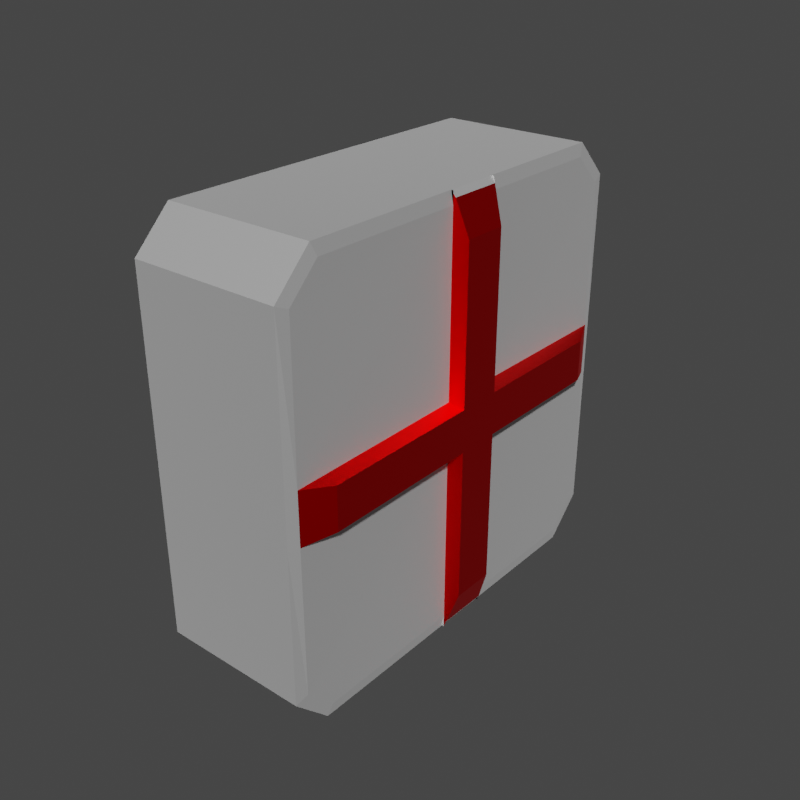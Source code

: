 # Source: ErsteHilfekasten.blend  (saved by Blender 4.2.66; exported with 4.5.12 LTS)
import bpy
from mathutils import Matrix  # noqa: F401  (used for matrix-valued properties, if any)

bpy.ops.wm.read_factory_settings(use_empty=True)
scene = bpy.context.scene
scene.name = 'Scene'

# ---- collections
col_collection = bpy.data.collections.new('Collection'); scene.collection.children.link(col_collection)
col_export = bpy.data.collections.new('Export'); scene.collection.children.link(col_export)

# ---- images (referenced by path relative to the original .blend; pixels are not part of the script)
import os
ASSET_DIR = os.environ.get("B2B_ASSET_DIR", "")  # directory of the original .blend (textures are referenced by path, not embedded)
HERE = os.path.dirname(os.path.abspath(__file__))  # packed textures are extracted next to this script under _unpacked/

def load_image(name, relpath, width, height, colorspace="sRGB"):
    """Load a texture the original file referenced (path relative to the .blend, or extracted next to this script)."""
    p = next((c for c in (os.path.join(HERE, relpath), os.path.join(ASSET_DIR, relpath)) if relpath and os.path.exists(c)), "")
    if p:
        img = bpy.data.images.load(p, check_existing=True)
        img.name = name
    else:  # same state as the original file: an image datablock whose file is absent (Cycles renders it pink)
        img = bpy.data.images.new(name, width, height)
        img.source = "FILE"
        img.filepath = "//" + (relpath or name)
    img.colorspace_settings.name = colorspace
    return img
img_imphenziapixel_emission_png = load_image('ImphenziaPixel-Emission.png', '_unpacked/ImphenziaPixel-Emission.d2b62fc8.png', 128, 128, 'sRGB')
img_imphenziapixel_basecolor_png = load_image('ImphenziaPixel-BaseColor.png', '_unpacked/ImphenziaPixel-BaseColor.e97722d7.png', 128, 128, 'sRGB')
img_imphenziapixel_attributes_png = load_image('ImphenziaPixel-Attributes.png', '_unpacked/ImphenziaPixel-Attributes.21da9614.png', 128, 128, 'sRGB')

# ---- materials (node trees are filled in below, after node groups)
mat_imphenziapixpal = bpy.data.materials.new('ImphenziaPixPal')
mat_imphenziapixpal.alpha_threshold = 0.0
mat_imphenziapixpal.use_transparent_shadow = False
mat_imphenziapixpal.roughness = 0.5
mat_imphenziapixpal.line_color = (0.0, 0.0, 0.0, 1.0)

# ---- material node trees
mat_imphenziapixpal.use_nodes = True; mat_imphenziapixpal.node_tree.nodes.clear()
_N = mat_imphenziapixpal.node_tree.nodes; _L = mat_imphenziapixpal.node_tree.links
n0 = _N.new('ShaderNodeOutputMaterial'); n0.name = 'Material Output'; n0.location = (2687, 904)
n1 = _N.new('ShaderNodeMath'); n1.name = 'Math'; n1.location = (1892, 744)
n1.operation = 'SUBTRACT'
n1.inputs[0].default_value = 1.0
n2 = _N.new('ShaderNodeMath'); n2.name = 'Math.002'; n2.location = (554, 193)
n2.operation = 'DIVIDE'
n2.inputs[1].default_value = 36.0
n3 = _N.new('ShaderNodeMath'); n3.name = 'Math.001'; n3.location = (1201, 841)
n3.operation = 'SUBTRACT'
n4 = _N.new('ShaderNodeSeparateXYZ'); n4.name = 'Separate XYZ'; n4.location = (963, 968)
n5 = _N.new('ShaderNodeCombineXYZ'); n5.name = 'Combine XYZ'; n5.location = (1473, 992)
n6 = _N.new('ShaderNodeTexCoord'); n6.name = 'Texture Coordinate'; n6.location = (727, 942)
n7 = _N.new('ShaderNodeTexImage'); n7.name = 'Image Texture'; n7.location = (1803, 498)
n7.image = img_imphenziapixel_emission_png
n7.interpolation = 'Closest'
n8 = _N.new('ShaderNodeTexImage'); n8.name = 'Image Texture.002'; n8.location = (1808, 1182)
n8.image = img_imphenziapixel_basecolor_png
n8.interpolation = 'Closest'
n9 = _N.new('ShaderNodeValue'); n9.name = 'Value'; n9.location = (357, 115)
n9.outputs[0].default_value = 142.0
n10 = _N.new('ShaderNodeBsdfPrincipled'); n10.name = 'Principled BSDF'; n10.location = (2217, 1111)
n10.distribution = 'GGX'
n10.subsurface_method = 'RANDOM_WALK_SKIN'
n10.inputs[3].default_value = 1.45
n10.inputs[13].default_value = 0.1412
n10.inputs[28].default_value = 20.0
n11 = _N.new('ShaderNodeSeparateColor'); n11.name = 'Separate Color'; n11.location = (609, 635)
n12 = _N.new('ShaderNodeTexImage'); n12.name = 'Image Texture.003'; n12.location = (276, 536)
n12.image = img_imphenziapixel_attributes_png
n12.interpolation = 'Closest'
n13 = _N.new('ShaderNodeMath'); n13.name = 'Math.003'; n13.location = (898, 462)
n13.operation = 'MULTIPLY'
_L.new(n10.outputs[0], n0.inputs[0])
_L.new(n7.outputs[0], n10.inputs[27])
_L.new(n12.outputs[0], n11.inputs[0])
_L.new(n11.outputs[1], n1.inputs[1])
_L.new(n1.outputs[0], n10.inputs[2])
_L.new(n11.outputs[0], n10.inputs[1])
_L.new(n8.outputs[0], n10.inputs[0])
_L.new(n9.outputs[0], n2.inputs[0])
_L.new(n6.outputs[2], n4.inputs[0])
_L.new(n4.outputs[0], n5.inputs[0])
_L.new(n4.outputs[2], n5.inputs[2])
_L.new(n4.outputs[1], n3.inputs[0])
_L.new(n3.outputs[0], n5.inputs[1])
_L.new(n5.outputs[0], n8.inputs[0])
_L.new(n2.outputs[0], n13.inputs[0])
_L.new(n11.outputs[2], n13.inputs[1])
_L.new(n13.outputs[0], n3.inputs[1])
_L.new(n5.outputs[0], n7.inputs[0])
n0.is_active_output = True

# ---- world
world_world = bpy.data.worlds.new('World'); scene.world = world_world
world_world.color = (0.05088, 0.05088, 0.05088)
world_world.use_sun_shadow = False
world_world.sun_shadow_jitter_overblur = 0.0

# ---- meshes
me_cube = bpy.data.meshes.new('Cube')
me_cube.from_pydata([(-1.977, -0.08148, -1.0), (-1.977, -0.08148, 1.0), (-1.977, 0.1726, 1.0), (-1.977, 0.1726, -1.0), (-1.977, 0.1726, -1.0), (-1.977, -0.08148, -1.0), (-1.977, -0.08148, 1.0), (-1.977, 0.1726, 1.0), (-1.977, -1.0, 0.1272), (-1.977, 1.0, 0.1272), (1.977, -0.08148, 0.1272), (-1.977, -0.08148, 0.1272), (1.977, 0.1726, 0.1272), (-1.977, 0.1726, 0.1272), (1.977, -0.08148, 0.1272), (-1.977, -0.08148, 0.1272), (1.977, 0.1726, 0.1272), (-1.977, 0.1726, 0.1272), (-1.977, -1.0, -0.1156), (-1.977, 0.1726, -0.1156), (1.977, 0.1726, -0.1156), (-1.977, -0.08148, -0.1156), (1.977, -0.08148, -0.1156), (-1.977, 0.1726, -0.1156), (1.977, 0.1726, -0.1156), (-1.977, -0.08148, -0.1156), (1.977, -0.08148, -0.1156), (-1.977, 1.0, -0.1156), (2.324, 0.1472, 0.1047), (2.324, 0.1472, -0.09363), (2.324, -0.06032, 0.1047), (2.324, -0.06032, -0.09363), (2.324, 0.1472, 0.1047), (2.324, 0.1472, -0.09363), (2.324, 0.1472, 0.8178), (2.324, -0.06032, 0.8178), (2.324, -0.06032, 0.1047), (2.324, -0.06032, -0.09363), (2.324, -0.06032, -0.8163), (2.324, 0.1472, -0.8163), (2.324, -0.8108, 0.1047), (2.324, -0.8108, -0.09363), (2.324, 0.8233, 0.1047), (2.324, 0.8233, -0.09363), (-1.977, 0.828, 1.0), (-1.977, 1.0, 0.828), (-1.977, 1.0, -0.828), (-1.977, 0.828, -1.0), (-1.977, -1.0, 0.828), (-1.977, -0.828, 1.0), (-1.977, -0.828, -1.0), (-1.977, -1.0, -0.828), (1.92, -0.08148, 1.0), (1.977, -0.08148, 0.9428), (1.977, -0.08148, 1.0), (1.977, -0.08148, -0.9428), (1.92, -0.08148, -1.0), (1.977, -0.08148, -1.0), (1.92, 0.1726, -1.0), (1.977, 0.1726, -0.9428), (1.977, 0.1726, -1.0), (1.977, 0.1726, 0.9428), (1.92, 0.1726, 1.0), (1.977, 0.1726, 1.0), (1.92, 0.1726, 1.0), (2.028, 0.1689, 0.9734), (1.977, 0.1726, 0.9428), (1.977, 0.1726, 1.0), (2.028, -0.07839, 0.9734), (1.92, -0.08148, 1.0), (1.977, -0.08148, 1.0), (1.977, -0.08148, 0.9428), (1.92, -0.08148, -1.0), (2.028, -0.07839, -0.9732), (1.977, -0.08148, -0.9428), (1.977, -0.08148, -1.0), (2.028, 0.1689, -0.9732), (1.92, 0.1726, -1.0), (1.977, 0.1726, -1.0), (1.977, 0.1726, -0.9428), (1.92, 1.0, 0.1272), (2.006, 0.9506, 0.1272), (2.006, -0.9503, 0.1272), (1.92, -1.0, 0.1272), (1.92, -1.0, -0.1156), (2.006, -0.9503, -0.1156), (2.006, 0.9507, -0.1156), (1.92, 1.0, -0.1156), (1.977, 0.9428, 0.8043), (1.92, 1.0, 0.828), (1.977, 0.8043, 0.9428), (1.92, 0.828, 1.0), (1.977, 0.8043, -0.9428), (1.92, 0.828, -1.0), (1.977, 0.9428, -0.8043), (1.92, 1.0, -0.828), (1.977, -0.8043, 0.9428), (1.92, -0.828, 1.0), (1.977, -0.9428, 0.8043), (1.92, -1.0, 0.828), (1.977, -0.9428, -0.8043), (1.92, -1.0, -0.828), (1.977, -0.8043, -0.9428), (1.92, -0.828, -1.0)], [], [(52, 1, 49, 97), (26, 55, 57, 75, 74, 22), (3, 23, 27, 46, 47), (0, 56, 103, 50), (24, 86, 43, 33), (44, 91, 89, 45), (12, 61, 63, 67, 66, 16), (81, 88, 90, 61, 12), (50, 51, 18, 25, 0), (55, 26, 85, 100, 102), (65, 68, 35, 34), (91, 44, 2, 62), (86, 81, 42, 43), (54, 53, 10, 14, 71, 70), (76, 79, 20, 29, 39), (73, 76, 39, 38), (16, 66, 65, 34, 28), (15, 6, 7, 17), (11, 1, 6, 15), (47, 93, 58, 3), (23, 3, 4, 19), (60, 59, 24, 20, 79, 78), (10, 53, 96, 98, 82), (2, 13, 17, 7), (57, 56, 0, 5, 72, 75), (25, 11, 15, 21), (21, 15, 17, 19), (82, 85, 41, 40), (4, 77, 72, 5), (18, 8, 11, 25), (24, 12, 16, 20), (81, 12, 32, 42), (101, 84, 18, 51), (23, 13, 9, 27), (28, 34, 35, 30), (13, 23, 19, 17), (10, 26, 22, 14), (0, 25, 21, 5), (5, 21, 19, 4), (64, 7, 6, 69), (85, 26, 37, 41), (92, 94, 86, 24, 59), (3, 58, 60, 78, 77, 4), (13, 2, 44, 45, 9), (8, 48, 49, 1, 11), (10, 82, 40, 36), (29, 28, 30, 31), (43, 42, 32, 33), (37, 36, 40, 41), (39, 29, 31, 38), (9, 45, 89, 80), (84, 83, 8, 18), (68, 71, 14, 30, 35), (26, 10, 36, 37), (27, 9, 80, 87), (14, 22, 31, 30), (46, 27, 87, 95), (12, 24, 33, 32), (20, 16, 28, 29), (22, 74, 73, 38, 31), (83, 99, 48, 8), (97, 49, 48, 99), (50, 103, 101, 51), (93, 47, 46, 95), (63, 62, 2, 7, 64, 67), (52, 53, 54), (55, 56, 57), (58, 59, 60), (61, 62, 63), (64, 65, 66, 67), (68, 69, 70, 71), (72, 73, 74, 75), (76, 77, 78, 79), (64, 69, 68, 65), (72, 77, 76, 73), (83, 84, 85, 82), (81, 86, 87, 80), (94, 92, 93, 95), (98, 96, 97, 99), (102, 100, 101, 103), (90, 88, 89, 91), (61, 90, 91, 62), (80, 89, 88, 81), (86, 94, 95, 87), (92, 59, 58, 93), (82, 98, 99, 83), (96, 53, 52, 97), (100, 85, 84, 101), (55, 102, 103, 56), (1, 52, 54, 70, 69, 6)])
_uv = me_cube.uv_layers.new(name='UVMap')
_uv.uv.foreach_set('vector', [0.2, 0.1886, 0.2, 0.1886, 0.2, 0.1886, 0.2, 0.1886, 0.2, 0.1886, 0.2, 0.1886, 0.2, 0.1886, 0.2, 0.1886, 0.2, 0.1886, 0.2, 0.1886, 0.2, 0.1886, 0.2, 0.1886, 0.2, 0.1886, 0.2, 0.1886, 0.2, 0.1886, 0.2, 0.1886, 0.2, 0.1886, 0.2, 0.1886, 0.2, 0.1886, 0.2133, 0.1908, 0.2133, 0.1908, 0.2133, 0.1908, 0.2133, 0.1908, 0.2, 0.1886, 0.2, 0.1886, 0.2, 0.1886, 0.2, 0.1886, 0.2, 0.1886, 0.2, 0.1886, 0.2, 0.1886, 0.2, 0.1886, 0.2, 0.1886, 0.2, 0.1886, 0.2, 0.1886, 0.2, 0.1886, 0.2, 0.1886, 0.2, 0.1886, 0.2, 0.1886, 0.2, 0.1886, 0.2, 0.1886, 0.2, 0.1886, 0.2, 0.1886, 0.2, 0.1886, 0.2, 0.1886, 0.2, 0.1886, 0.2, 0.1886, 0.2, 0.1886, 0.2, 0.1886, 0.2133, 0.1908, 0.2133, 0.1908, 0.2133, 0.1908, 0.2133, 0.1908, 0.2, 0.1886, 0.2, 0.1886, 0.2, 0.1886, 0.2, 0.1886, 0.2133, 0.1908, 0.2133, 0.1908, 0.2133, 0.1908, 0.2133, 0.1908, 0.2, 0.1886, 0.2, 0.1886, 0.2, 0.1886, 0.2, 0.1886, 0.2, 0.1886, 0.2, 0.1886, 0.2133, 0.1908, 0.2133, 0.1908, 0.2133, 0.1908, 0.2133, 0.1908, 0.2133, 0.1908, 0.2133, 0.1908, 0.2133, 0.1908, 0.2133, 0.1908, 0.2133, 0.1908, 0.2133, 0.1908, 0.2133, 0.1908, 0.2133, 0.1908, 0.2133, 0.1908, 0.2133, 0.1908, 0.2, 0.1886, 0.2, 0.1886, 0.2, 0.1886, 0.2, 0.1886, 0.2, 0.1886, 0.2, 0.1886, 0.2, 0.1886, 0.2, 0.1886, 0.2, 0.1886, 0.2, 0.1886, 0.2, 0.1886, 0.2, 0.1886, 0.2, 0.1886, 0.2, 0.1886, 0.2, 0.1886, 0.2, 0.1886, 0.2, 0.1886, 0.2, 0.1886, 0.2, 0.1886, 0.2, 0.1886, 0.2, 0.1886, 0.2, 0.1886, 0.2, 0.1886, 0.2, 0.1886, 0.2, 0.1886, 0.2, 0.1886, 0.2, 0.1886, 0.2, 0.1886, 0.2, 0.1886, 0.2, 0.1886, 0.2, 0.1886, 0.2, 0.1886, 0.2, 0.1886, 0.2, 0.1886, 0.2, 0.1886, 0.2, 0.1886, 0.2, 0.1886, 0.2, 0.1886, 0.2, 0.1886, 0.2, 0.1886, 0.2, 0.1886, 0.2, 0.1886, 0.2, 0.1886, 0.2, 0.1886, 0.2, 0.1886, 0.2133, 0.1908, 0.2133, 0.1908, 0.2133, 0.1908, 0.2133, 0.1908, 0.2, 0.1886, 0.2, 0.1886, 0.2, 0.1886, 0.2, 0.1886, 0.2, 0.1886, 0.2, 0.1886, 0.2, 0.1886, 0.2, 0.1886, 0.2, 0.1886, 0.2, 0.1886, 0.2, 0.1886, 0.2, 0.1886, 0.2133, 0.1908, 0.2133, 0.1908, 0.2133, 0.1908, 0.2133, 0.1908, 0.2, 0.1886, 0.2, 0.1886, 0.2, 0.1886, 0.2, 0.1886, 0.2, 0.1886, 0.2, 0.1886, 0.2, 0.1886, 0.2, 0.1886, 0.2133, 0.1908, 0.2133, 0.1908, 0.2133, 0.1908, 0.2133, 0.1908, 0.2, 0.1886, 0.2, 0.1886, 0.2, 0.1886, 0.2, 0.1886, 0.2, 0.1886, 0.2, 0.1886, 0.2, 0.1886, 0.2, 0.1886, 0.2, 0.1886, 0.2, 0.1886, 0.2, 0.1886, 0.2, 0.1886, 0.2, 0.1886, 0.2, 0.1886, 0.2, 0.1886, 0.2, 0.1886, 0.2, 0.1886, 0.2, 0.1886, 0.2, 0.1886, 0.2, 0.1886, 0.2133, 0.1908, 0.2133, 0.1908, 0.2133, 0.1908, 0.2133, 0.1908, 0.2, 0.1886, 0.2, 0.1886, 0.2, 0.1886, 0.2, 0.1886, 0.2, 0.1886, 0.2, 0.1886, 0.2, 0.1886, 0.2, 0.1886, 0.2, 0.1886, 0.2, 0.1886, 0.2, 0.1886, 0.2, 0.1886, 0.2, 0.1886, 0.2, 0.1886, 0.2, 0.1886, 0.2, 0.1886, 0.2, 0.1886, 0.2, 0.1886, 0.2, 0.1886, 0.2, 0.1886, 0.2, 0.1886, 0.2133, 0.1908, 0.2133, 0.1908, 0.2133, 0.1908, 0.2133, 0.1908, 0.2133, 0.1908, 0.2133, 0.1908, 0.2133, 0.1908, 0.2133, 0.1908, 0.2133, 0.1908, 0.2133, 0.1908, 0.2133, 0.1908, 0.2133, 0.1908, 0.2133, 0.1908, 0.2133, 0.1908, 0.2133, 0.1908, 0.2133, 0.1908, 0.2133, 0.1908, 0.2133, 0.1908, 0.2133, 0.1908, 0.2133, 0.1908, 0.2, 0.1886, 0.2, 0.1886, 0.2, 0.1886, 0.2, 0.1886, 0.2, 0.1886, 0.2, 0.1886, 0.2, 0.1886, 0.2, 0.1886, 0.2133, 0.1908, 0.2133, 0.1908, 0.2133, 0.1908, 0.2133, 0.1908, 0.2133, 0.1908, 0.2133, 0.1908, 0.2133, 0.1908, 0.2133, 0.1908, 0.2133, 0.1908, 0.2, 0.1886, 0.2, 0.1886, 0.2, 0.1886, 0.2, 0.1886, 0.2133, 0.1908, 0.2133, 0.1908, 0.2133, 0.1908, 0.2133, 0.1908, 0.2, 0.1886, 0.2, 0.1886, 0.2, 0.1886, 0.2, 0.1886, 0.2133, 0.1908, 0.2133, 0.1908, 0.2133, 0.1908, 0.2133, 0.1908, 0.2133, 0.1908, 0.2133, 0.1908, 0.2133, 0.1908, 0.2133, 0.1908, 0.2133, 0.1908, 0.2133, 0.1908, 0.2133, 0.1908, 0.2133, 0.1908, 0.2133, 0.1908, 0.2, 0.1886, 0.2, 0.1886, 0.2, 0.1886, 0.2, 0.1886, 0.2, 0.1886, 0.2, 0.1886, 0.2, 0.1886, 0.2, 0.1886, 0.2, 0.1886, 0.2, 0.1886, 0.2, 0.1886, 0.2, 0.1886, 0.2, 0.1886, 0.2, 0.1886, 0.2, 0.1886, 0.2, 0.1886, 0.2, 0.1886, 0.2, 0.1886, 0.2, 0.1886, 0.2, 0.1886, 0.2, 0.1886, 0.2, 0.1886, 0.2, 0.1886, 0.2, 0.1886, 0.2, 0.1886, 0.2, 0.1886, 0.2, 0.1886, 0.2, 0.1886, 0.2, 0.1886, 0.2, 0.1886, 0.2, 0.1886, 0.2, 0.1886, 0.2, 0.1886, 0.2, 0.1886, 0.2, 0.1886, 0.2, 0.1886, 0.2, 0.1886, 0.2, 0.1886, 0.2133, 0.1908, 0.2133, 0.1908, 0.2133, 0.1908, 0.2133, 0.1908, 0.2133, 0.1908, 0.2133, 0.1908, 0.2133, 0.1908, 0.2133, 0.1908, 0.2, 0.1886, 0.2, 0.1886, 0.2, 0.1886, 0.2, 0.1886, 0.2, 0.1886, 0.2, 0.1886, 0.2, 0.1886, 0.2, 0.1886, 0.2, 0.1886, 0.2, 0.1886, 0.2, 0.1886, 0.2, 0.1886, 0.2, 0.1886, 0.2, 0.1886, 0.2, 0.1886, 0.2, 0.1886, 0.2, 0.1886, 0.2, 0.1886, 0.2, 0.1886, 0.2, 0.1886, 0.2, 0.1886, 0.2, 0.1886, 0.2, 0.1886, 0.2, 0.1886, 0.2, 0.1886, 0.2, 0.1886, 0.2, 0.1886, 0.2, 0.1886, 0.2, 0.1886, 0.2, 0.1886, 0.2, 0.1886, 0.2, 0.1886, 0.2, 0.1886, 0.2, 0.1886, 0.2, 0.1886, 0.2, 0.1886, 0.2, 0.1886, 0.2, 0.1886, 0.2, 0.1886, 0.2, 0.1886, 0.2, 0.1886, 0.2, 0.1886, 0.2, 0.1886, 0.2, 0.1886, 0.2, 0.1886, 0.2, 0.1886, 0.2, 0.1886, 0.2, 0.1886, 0.2, 0.1886, 0.2, 0.1886, 0.2, 0.1886, 0.2, 0.1886, 0.2, 0.1886, 0.2, 0.1886, 0.2, 0.1886, 0.2, 0.1886, 0.2, 0.1886, 0.2, 0.1886, 0.2, 0.1886, 0.2, 0.1886, 0.2, 0.1886, 0.2, 0.1886, 0.2, 0.1886, 0.2, 0.1886, 0.2, 0.1886, 0.2, 0.1886, 0.2, 0.1886, 0.2, 0.1886, 0.2, 0.1886, 0.2, 0.1886, 0.2, 0.1886, 0.2, 0.1886, 0.2, 0.1886, 0.2, 0.1886])
me_cube.materials.append(mat_imphenziapixpal)
me_cube.use_mirror_vertex_groups = False
me_cube.update()

# ---- objects
ob_cube = bpy.data.objects.new('Cube', me_cube)

# ---- transforms, parenting, visibility, modifiers, constraints
ob_cube.location = (0.0, 0.0, 0.0)
ob_cube.scale = (0.1789, 1.0, 1.0)
ob_cube.lock_rotations_4d = False
ob_cube.empty_display_type = 'ARROWS'
ob_cube.lineart.crease_threshold = 0.0

# ---- collection membership
col_collection.objects.link(ob_cube)

# ---- scene / render settings (as saved in the file)
scene.frame_start = 1; scene.frame_end = 150; scene.frame_set(142)
scene.render.engine = 'BLENDER_EEVEE_NEXT'
scene.render.resolution_x = 400
scene.render.resolution_y = 400
scene.render.fps = 20
scene.render.use_motion_blur = True
scene.cycles.feature_set = 'EXPERIMENTAL'
scene.cycles.samples = 1
scene.cycles.sampling_pattern = 'TABULATED_SOBOL'
scene.cycles.use_light_tree = False
scene.cycles.bake_type = 'DIFFUSE'
scene.eevee.use_gtao = True
scene.eevee.gtao_distance = 8.09
scene.eevee.use_raytracing = True
scene.view_settings.view_transform = 'Filmic'
bpy.context.view_layer.update()

# ---- added for rendering (the .blend has no active camera and no usable light): camera, sun
cam_auto = bpy.data.cameras.new('AutoCamera')
cam_auto.lens = 50.0
cam_auto.sensor_width = 36.0
cam_auto.clip_end = 1000.0
ob_auto_camera = bpy.data.objects.new('AutoCamera', cam_auto)
scene.collection.objects.link(ob_auto_camera)
ob_auto_camera.location = (2.74302, -3.25441, 2.16961)
ob_auto_camera.rotation_euler = (1.09748, -7.21219e-08, 0.694738)
scene.camera = ob_auto_camera
light_auto_sun = bpy.data.lights.new('AutoSun', 'SUN')
light_auto_sun.energy = 3.0
light_auto_sun.angle = 0.0523599
ob_auto_sun = bpy.data.objects.new('AutoSun', light_auto_sun)
scene.collection.objects.link(ob_auto_sun)
ob_auto_sun.rotation_euler = (0.872665, 0.174533, 0.523599)
bpy.context.view_layer.update()
